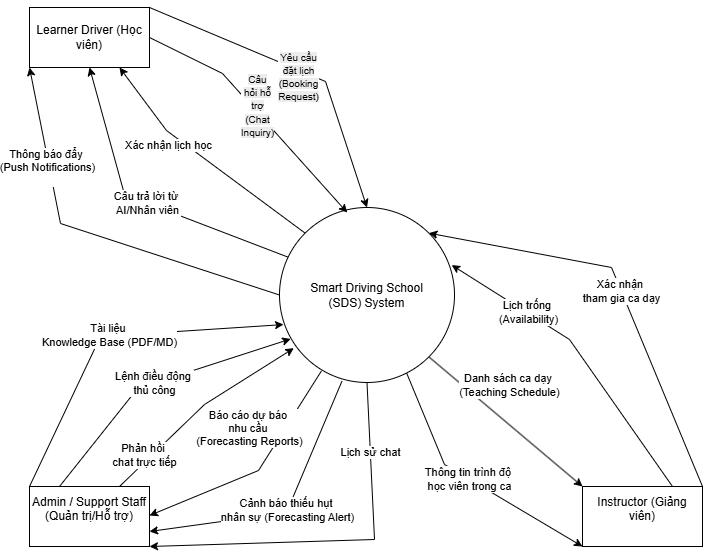

The diagram above was exported from draw.io. Its source (the exported page's mxGraphModel, read from the mxfile embedded in the PNG):
<mxGraphModel dx="1209" dy="794" grid="0" gridSize="10" guides="1" tooltips="1" connect="1" arrows="1" fold="1" page="1" pageScale="1" pageWidth="850" pageHeight="1100" background="none" math="0" shadow="0">
  <root>
    <mxCell id="0" />
    <mxCell id="1" parent="0" />
    <mxCell id="Vwav1Yf5J76Q0dCq0n1a-12" edge="1" parent="1" source="Vwav1Yf5J76Q0dCq0n1a-1" style="rounded=0;orthogonalLoop=1;jettySize=auto;html=1;exitX=0;exitY=0;exitDx=0;exitDy=0;entryX=0.75;entryY=1;entryDx=0;entryDy=0;fillColor=none;" target="Vwav1Yf5J76Q0dCq0n1a-2" value="Xác nhận lịch học">
      <mxGeometry relative="1" x="0.2853" y="12" as="geometry">
        <mxPoint y="-1" as="offset" />
        <Array as="points">
          <mxPoint x="236" y="336" />
        </Array>
      </mxGeometry>
    </mxCell>
    <mxCell id="Vwav1Yf5J76Q0dCq0n1a-13" edge="1" parent="1" source="Vwav1Yf5J76Q0dCq0n1a-1" style="rounded=0;orthogonalLoop=1;jettySize=auto;html=1;exitX=0.076;exitY=0.294;exitDx=0;exitDy=0;entryX=0.5;entryY=1;entryDx=0;entryDy=0;exitPerimeter=0;" target="Vwav1Yf5J76Q0dCq0n1a-2" value="&lt;span&gt;Câu trả lời từ&amp;nbsp;&lt;/span&gt;&lt;div&gt;&lt;span&gt;AI/Nhân viên&lt;br&gt;&lt;/span&gt;&lt;/div&gt;">
      <mxGeometry relative="1" as="geometry">
        <Array as="points">
          <mxPoint x="194" y="400" />
        </Array>
      </mxGeometry>
    </mxCell>
    <mxCell id="Vwav1Yf5J76Q0dCq0n1a-14" edge="1" parent="1" source="Vwav1Yf5J76Q0dCq0n1a-1" style="rounded=0;orthogonalLoop=1;jettySize=auto;html=1;exitX=0;exitY=0.5;exitDx=0;exitDy=0;entryX=0;entryY=1;entryDx=0;entryDy=0;fillColor=none;" target="Vwav1Yf5J76Q0dCq0n1a-2" value="Thông báo đẩy&amp;nbsp;&lt;div&gt;(Push Notifications)&lt;br&gt;&lt;br&gt;&lt;/div&gt;">
      <mxGeometry relative="1" x="0.4783" y="2" as="geometry">
        <mxPoint as="offset" />
        <Array as="points">
          <mxPoint x="130" y="429" />
        </Array>
      </mxGeometry>
    </mxCell>
    <mxCell id="Vwav1Yf5J76Q0dCq0n1a-17" edge="1" parent="1" source="Vwav1Yf5J76Q0dCq0n1a-1" style="rounded=0;orthogonalLoop=1;jettySize=auto;html=1;exitX=1;exitY=1;exitDx=0;exitDy=0;entryX=0;entryY=0;entryDx=0;entryDy=0;" target="Vwav1Yf5J76Q0dCq0n1a-4">
      <mxGeometry relative="1" as="geometry">
        <Array as="points" />
      </mxGeometry>
    </mxCell>
    <mxCell id="Vwav1Yf5J76Q0dCq0n1a-18" connectable="0" parent="Vwav1Yf5J76Q0dCq0n1a-17" style="edgeLabel;html=1;align=center;verticalAlign=middle;resizable=0;points=[];" value="Danh sách ca dạy&amp;nbsp;&lt;div&gt;(Teaching Schedule)&lt;/div&gt;" vertex="1">
      <mxGeometry relative="1" x="-0.0538" y="-2" as="geometry">
        <mxPoint x="8" y="-35" as="offset" />
      </mxGeometry>
    </mxCell>
    <mxCell id="Vwav1Yf5J76Q0dCq0n1a-19" edge="1" parent="1" source="Vwav1Yf5J76Q0dCq0n1a-1" style="rounded=0;orthogonalLoop=1;jettySize=auto;html=1;exitX=0.721;exitY=0.933;exitDx=0;exitDy=0;entryX=0;entryY=1;entryDx=0;entryDy=0;exitPerimeter=0;" target="Vwav1Yf5J76Q0dCq0n1a-4" value="Thông tin trình độ&amp;nbsp;&lt;div&gt;học viên trong ca&lt;br&gt;&lt;/div&gt;">
      <mxGeometry relative="1" as="geometry">
        <Array as="points">
          <mxPoint x="514" y="670" />
        </Array>
      </mxGeometry>
    </mxCell>
    <mxCell id="Vwav1Yf5J76Q0dCq0n1a-23" edge="1" parent="1" style="rounded=0;orthogonalLoop=1;jettySize=auto;html=1;exitX=0.24;exitY=0.939;exitDx=0;exitDy=0;entryX=1;entryY=0.5;entryDx=0;entryDy=0;exitPerimeter=0;" value="Báo cáo dự báo&amp;nbsp;&lt;div&gt;nhu cầu&amp;nbsp;&lt;/div&gt;&lt;div&gt;(Forecasting Reports)&lt;br&gt;&lt;/div&gt;">
      <mxGeometry relative="1" x="-0.2603" y="-30" as="geometry">
        <mxPoint as="offset" />
        <Array as="points">
          <mxPoint x="328" y="676" />
        </Array>
        <mxPoint x="391" y="576.325" as="sourcePoint" />
        <mxPoint x="219" y="721" as="targetPoint" />
      </mxGeometry>
    </mxCell>
    <mxCell id="Vwav1Yf5J76Q0dCq0n1a-24" edge="1" parent="1" source="Vwav1Yf5J76Q0dCq0n1a-1" style="rounded=0;orthogonalLoop=1;jettySize=auto;html=1;exitX=0.357;exitY=0.992;exitDx=0;exitDy=0;entryX=1;entryY=0.75;entryDx=0;entryDy=0;exitPerimeter=0;" target="Vwav1Yf5J76Q0dCq0n1a-5" value="&lt;div&gt;&lt;span style=&quot;background-color: light-dark(#ffffff, var(--ge-dark-color, #121212)); color: light-dark(rgb(0, 0, 0), rgb(255, 255, 255));&quot;&gt;Cảnh báo thiếu hụt&amp;nbsp;&lt;/span&gt;&lt;/div&gt;&lt;div&gt;nhân sự (Forecasting Alert)&lt;br&gt;&lt;/div&gt;">
      <mxGeometry relative="1" as="geometry">
        <Array as="points">
          <mxPoint x="356" y="718" />
        </Array>
      </mxGeometry>
    </mxCell>
    <mxCell id="Vwav1Yf5J76Q0dCq0n1a-26" edge="1" parent="1" source="Vwav1Yf5J76Q0dCq0n1a-1" style="rounded=0;orthogonalLoop=1;jettySize=auto;html=1;exitX=0.5;exitY=1;exitDx=0;exitDy=0;entryX=1;entryY=1;entryDx=0;entryDy=0;" target="Vwav1Yf5J76Q0dCq0n1a-5" value="Lịch sử chat">
      <mxGeometry relative="1" x="-0.6333" as="geometry">
        <mxPoint y="-1" as="offset" />
        <Array as="points">
          <mxPoint x="444" y="745" />
        </Array>
      </mxGeometry>
    </mxCell>
    <mxCell id="Vwav1Yf5J76Q0dCq0n1a-1" parent="1" style="ellipse;whiteSpace=wrap;html=1;aspect=fixed;" value="Smart Driving School&lt;div&gt;(SDS) System&lt;/div&gt;" vertex="1">
      <mxGeometry height="175" width="175" x="349" y="413" as="geometry" />
    </mxCell>
    <mxCell id="Vwav1Yf5J76Q0dCq0n1a-2" parent="1" style="rounded=0;whiteSpace=wrap;html=1;" value="Learner Driver (Học viên)" vertex="1">
      <mxGeometry height="60" width="120" x="99" y="213" as="geometry" />
    </mxCell>
    <mxCell id="Vwav1Yf5J76Q0dCq0n1a-15" edge="1" parent="1" source="Vwav1Yf5J76Q0dCq0n1a-4" style="rounded=0;orthogonalLoop=1;jettySize=auto;html=1;exitX=0.75;exitY=0;exitDx=0;exitDy=0;entryX=0.984;entryY=0.329;entryDx=0;entryDy=0;entryPerimeter=0;" target="Vwav1Yf5J76Q0dCq0n1a-1" value="&lt;div&gt;&lt;span style=&quot;background-color: light-dark(#ffffff, var(--ge-dark-color, #121212)); color: light-dark(rgb(0, 0, 0), rgb(255, 255, 255));&quot;&gt;Lịch trống&amp;nbsp;&lt;/span&gt;&lt;/div&gt;&lt;div&gt;(Availability)&lt;/div&gt;">
      <mxGeometry relative="1" x="0.4338" y="-1" as="geometry">
        <mxPoint x="1" as="offset" />
        <Array as="points">
          <mxPoint x="639" y="545" />
        </Array>
      </mxGeometry>
    </mxCell>
    <mxCell id="Vwav1Yf5J76Q0dCq0n1a-16" edge="1" parent="1" source="Vwav1Yf5J76Q0dCq0n1a-4" style="rounded=0;orthogonalLoop=1;jettySize=auto;html=1;exitX=1;exitY=0;exitDx=0;exitDy=0;entryX=1;entryY=0;entryDx=0;entryDy=0;" target="Vwav1Yf5J76Q0dCq0n1a-1" value="Xác nhận&amp;nbsp;&lt;div&gt;tham gia ca dạy&lt;/div&gt;">
      <mxGeometry relative="1" as="geometry">
        <Array as="points">
          <mxPoint x="681" y="473" />
        </Array>
      </mxGeometry>
    </mxCell>
    <mxCell id="Vwav1Yf5J76Q0dCq0n1a-4" parent="1" style="rounded=0;whiteSpace=wrap;html=1;" value="&#10;Instructor (Giảng viên)&#10;&#10;" vertex="1">
      <mxGeometry height="60" width="120" x="652" y="692" as="geometry" />
    </mxCell>
    <mxCell id="Vwav1Yf5J76Q0dCq0n1a-21" edge="1" parent="1" source="Vwav1Yf5J76Q0dCq0n1a-5" style="rounded=0;orthogonalLoop=1;jettySize=auto;html=1;exitX=0.25;exitY=0;exitDx=0;exitDy=0;entryX=0.064;entryY=0.751;entryDx=0;entryDy=0;entryPerimeter=0;" target="Vwav1Yf5J76Q0dCq0n1a-1" value="Lệnh điều động&amp;nbsp;&lt;div&gt;thủ công&lt;br&gt;&lt;/div&gt;">
      <mxGeometry relative="1" as="geometry">
        <Array as="points">
          <mxPoint x="207" y="594" />
        </Array>
      </mxGeometry>
    </mxCell>
    <mxCell id="Vwav1Yf5J76Q0dCq0n1a-5" parent="1" style="rounded=0;whiteSpace=wrap;html=1;" value="&#10;Admin / Support Staff (Quản trị/Hỗ trợ)&#10;&#10;" vertex="1">
      <mxGeometry height="60" width="120" x="99" y="692" as="geometry" />
    </mxCell>
    <mxCell id="Vwav1Yf5J76Q0dCq0n1a-6" edge="1" parent="1" source="Vwav1Yf5J76Q0dCq0n1a-2" style="endArrow=classic;html=1;rounded=0;exitX=1;exitY=0;exitDx=0;exitDy=0;entryX=0.5;entryY=0;entryDx=0;entryDy=0;" target="Vwav1Yf5J76Q0dCq0n1a-1" value="&lt;span&gt;&lt;br&gt;&lt;span style=&quot;color: rgb(0, 0, 0); font-family: Helvetica; font-size: 10px; font-style: normal; font-variant-ligatures: normal; font-variant-caps: normal; font-weight: 400; letter-spacing: normal; orphans: 2; text-align: center; text-indent: 0px; text-transform: none; widows: 2; word-spacing: 0px; -webkit-text-stroke-width: 0px; white-space: normal; text-decoration-thickness: initial; text-decoration-style: initial; text-decoration-color: initial; float: none; display: inline !important; background-color: rgb(236, 236, 236);&quot;&gt;Yêu cầu đặt lịch (Booking Request)&lt;/span&gt;&lt;br&gt;&lt;/span&gt;">
      <mxGeometry height="50" relative="1" width="50" as="geometry">
        <Array as="points">
          <mxPoint x="395" y="287" />
        </Array>
        <mxPoint x="380" y="592" as="sourcePoint" />
        <mxPoint x="430" y="542" as="targetPoint" />
      </mxGeometry>
    </mxCell>
    <mxCell id="Vwav1Yf5J76Q0dCq0n1a-11" edge="1" parent="1" source="Vwav1Yf5J76Q0dCq0n1a-2" style="rounded=0;orthogonalLoop=1;jettySize=auto;html=1;exitX=1;exitY=0.5;exitDx=0;exitDy=0;entryX=0.387;entryY=0.029;entryDx=0;entryDy=0;entryPerimeter=0;" target="Vwav1Yf5J76Q0dCq0n1a-1" value="&#10;&lt;span style=&quot;color: rgb(0, 0, 0); font-family: Helvetica; font-size: 10px; font-style: normal; font-variant-ligatures: normal; font-variant-caps: normal; font-weight: 400; letter-spacing: normal; orphans: 2; text-align: center; text-indent: 0px; text-transform: none; widows: 2; word-spacing: 0px; -webkit-text-stroke-width: 0px; white-space: normal; background-color: rgb(236, 236, 236); text-decoration-thickness: initial; text-decoration-style: initial; text-decoration-color: initial; display: inline !important; float: none;&quot;&gt;Câu hỏi hỗ trợ (Chat Inquiry)&lt;/span&gt;&#10;&#10;">
      <mxGeometry relative="1" as="geometry">
        <Array as="points">
          <mxPoint x="292" y="279" />
        </Array>
      </mxGeometry>
    </mxCell>
    <mxCell id="Vwav1Yf5J76Q0dCq0n1a-20" edge="1" parent="1" source="Vwav1Yf5J76Q0dCq0n1a-5" style="rounded=0;orthogonalLoop=1;jettySize=auto;html=1;exitX=0;exitY=0;exitDx=0;exitDy=0;entryX=0.023;entryY=0.669;entryDx=0;entryDy=0;entryPerimeter=0;" target="Vwav1Yf5J76Q0dCq0n1a-1" value="Tài liệu&amp;nbsp;&lt;div&gt;Knowledge Base (PDF/MD)&lt;br&gt;&lt;/div&gt;">
      <mxGeometry relative="1" as="geometry">
        <Array as="points">
          <mxPoint x="170" y="542" />
        </Array>
      </mxGeometry>
    </mxCell>
    <mxCell id="Vwav1Yf5J76Q0dCq0n1a-22" edge="1" parent="1" source="Vwav1Yf5J76Q0dCq0n1a-5" style="rounded=0;orthogonalLoop=1;jettySize=auto;html=1;exitX=0.75;exitY=0;exitDx=0;exitDy=0;entryX=0.082;entryY=0.804;entryDx=0;entryDy=0;entryPerimeter=0;" target="Vwav1Yf5J76Q0dCq0n1a-1" value="Phản hồi&amp;nbsp;&lt;div&gt;chat trực tiếp&lt;br&gt;&lt;/div&gt;">
      <mxGeometry relative="1" x="-0.6445" y="5" as="geometry">
        <mxPoint as="offset" />
        <Array as="points">
          <mxPoint x="274" y="610" />
        </Array>
      </mxGeometry>
    </mxCell>
  </root>
</mxGraphModel>